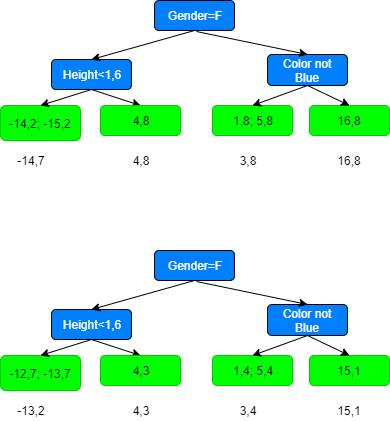

The diagram above was exported from draw.io. Its source (the exported page's mxGraphModel, read from the mxfile embedded in the PNG):
<mxGraphModel dx="1422" dy="745" grid="1" gridSize="10" guides="1" tooltips="1" connect="1" arrows="1" fold="1" page="1" pageScale="1" pageWidth="827" pageHeight="1169" math="0" shadow="0">
  <root>
    <mxCell id="0" />
    <mxCell id="1" parent="0" />
    <mxCell id="OYShwubc_wjSuwuCeqHo-1" value="&lt;font color=&quot;#ffffff&quot;&gt;Height&amp;lt;1,6&lt;/font&gt;" style="rounded=1;whiteSpace=wrap;html=1;fontSize=12;glass=0;strokeWidth=1;shadow=0;fillColor=#007FFF;" vertex="1" parent="1">
      <mxGeometry x="261" y="229" width="80" height="30" as="geometry" />
    </mxCell>
    <mxCell id="OYShwubc_wjSuwuCeqHo-2" value="&lt;font color=&quot;#ffffff&quot;&gt;Gender=F&lt;/font&gt;" style="rounded=1;whiteSpace=wrap;html=1;fontSize=12;glass=0;strokeWidth=1;shadow=0;fillColor=#007FFF;" vertex="1" parent="1">
      <mxGeometry x="364" y="170" width="80" height="30" as="geometry" />
    </mxCell>
    <mxCell id="OYShwubc_wjSuwuCeqHo-3" value="" style="endArrow=classic;html=1;fontSize=20;exitX=0.5;exitY=1;exitDx=0;exitDy=0;entryX=0.5;entryY=0;entryDx=0;entryDy=0;" edge="1" parent="1" source="OYShwubc_wjSuwuCeqHo-2" target="OYShwubc_wjSuwuCeqHo-1">
      <mxGeometry width="50" height="50" relative="1" as="geometry">
        <mxPoint x="162" y="440" as="sourcePoint" />
        <mxPoint x="212" y="390" as="targetPoint" />
      </mxGeometry>
    </mxCell>
    <mxCell id="OYShwubc_wjSuwuCeqHo-4" value="&lt;font color=&quot;#ffffff&quot;&gt;Color not Blue&lt;/font&gt;" style="rounded=1;whiteSpace=wrap;html=1;fontSize=12;glass=0;strokeWidth=1;shadow=0;fillColor=#007FFF;" vertex="1" parent="1">
      <mxGeometry x="477" y="224" width="80" height="31" as="geometry" />
    </mxCell>
    <mxCell id="OYShwubc_wjSuwuCeqHo-5" value="" style="endArrow=classic;html=1;fontSize=20;entryX=0.5;entryY=0;entryDx=0;entryDy=0;" edge="1" parent="1" target="OYShwubc_wjSuwuCeqHo-4">
      <mxGeometry width="50" height="50" relative="1" as="geometry">
        <mxPoint x="406" y="201" as="sourcePoint" />
        <mxPoint x="468" y="232" as="targetPoint" />
      </mxGeometry>
    </mxCell>
    <mxCell id="OYShwubc_wjSuwuCeqHo-6" value="-14,2; -15,2" style="rounded=1;whiteSpace=wrap;html=1;fontSize=12;glass=0;strokeWidth=1;shadow=0;fillColor=#00FF00;strokeColor=#00CC00;" vertex="1" parent="1">
      <mxGeometry x="210" y="275" width="80" height="35" as="geometry" />
    </mxCell>
    <mxCell id="OYShwubc_wjSuwuCeqHo-7" value="16,8" style="rounded=1;whiteSpace=wrap;html=1;fontSize=12;glass=0;strokeWidth=1;shadow=0;fillColor=#00FF00;strokeColor=#00CC00;" vertex="1" parent="1">
      <mxGeometry x="519" y="275" width="80" height="30" as="geometry" />
    </mxCell>
    <mxCell id="OYShwubc_wjSuwuCeqHo-8" value="1,8; 5,8" style="rounded=1;whiteSpace=wrap;html=1;fontSize=12;glass=0;strokeWidth=1;shadow=0;fillColor=#00FF00;strokeColor=#00CC00;" vertex="1" parent="1">
      <mxGeometry x="422" y="275" width="80" height="30" as="geometry" />
    </mxCell>
    <mxCell id="OYShwubc_wjSuwuCeqHo-9" value="" style="endArrow=classic;html=1;fontSize=20;exitX=0.5;exitY=1;exitDx=0;exitDy=0;entryX=0.5;entryY=0;entryDx=0;entryDy=0;" edge="1" parent="1" source="OYShwubc_wjSuwuCeqHo-1" target="OYShwubc_wjSuwuCeqHo-6">
      <mxGeometry width="50" height="50" relative="1" as="geometry">
        <mxPoint x="229" y="251" as="sourcePoint" />
        <mxPoint x="126" y="280" as="targetPoint" />
      </mxGeometry>
    </mxCell>
    <mxCell id="OYShwubc_wjSuwuCeqHo-10" value="" style="endArrow=classic;html=1;fontSize=20;exitX=0.5;exitY=1;exitDx=0;exitDy=0;entryX=0.5;entryY=0;entryDx=0;entryDy=0;" edge="1" parent="1" source="OYShwubc_wjSuwuCeqHo-1" target="OYShwubc_wjSuwuCeqHo-13">
      <mxGeometry width="50" height="50" relative="1" as="geometry">
        <mxPoint x="311" y="269" as="sourcePoint" />
        <mxPoint x="352" y="275" as="targetPoint" />
      </mxGeometry>
    </mxCell>
    <mxCell id="OYShwubc_wjSuwuCeqHo-11" value="" style="endArrow=classic;html=1;fontSize=20;exitX=0.5;exitY=1;exitDx=0;exitDy=0;entryX=0.5;entryY=0;entryDx=0;entryDy=0;" edge="1" parent="1" source="OYShwubc_wjSuwuCeqHo-4" target="OYShwubc_wjSuwuCeqHo-7">
      <mxGeometry width="50" height="50" relative="1" as="geometry">
        <mxPoint x="527" y="265" as="sourcePoint" />
        <mxPoint x="469.03999999999996" y="285" as="targetPoint" />
      </mxGeometry>
    </mxCell>
    <mxCell id="OYShwubc_wjSuwuCeqHo-13" value="4,8" style="rounded=1;whiteSpace=wrap;html=1;fontSize=12;glass=0;strokeWidth=1;shadow=0;fillColor=#00FF00;strokeColor=#00CC00;" vertex="1" parent="1">
      <mxGeometry x="310" y="275" width="80" height="30" as="geometry" />
    </mxCell>
    <mxCell id="OYShwubc_wjSuwuCeqHo-14" value="" style="endArrow=classic;html=1;fontSize=20;exitX=0.5;exitY=1;exitDx=0;exitDy=0;entryX=0.5;entryY=0;entryDx=0;entryDy=0;" edge="1" parent="1" source="OYShwubc_wjSuwuCeqHo-4" target="OYShwubc_wjSuwuCeqHo-8">
      <mxGeometry width="50" height="50" relative="1" as="geometry">
        <mxPoint x="527" y="265" as="sourcePoint" />
        <mxPoint x="569" y="285" as="targetPoint" />
      </mxGeometry>
    </mxCell>
    <mxCell id="OYShwubc_wjSuwuCeqHo-19" value="-14,7" style="text;html=1;strokeColor=none;fillColor=none;align=center;verticalAlign=middle;whiteSpace=wrap;rounded=0;" vertex="1" parent="1">
      <mxGeometry x="221" y="320" width="40" height="20" as="geometry" />
    </mxCell>
    <mxCell id="OYShwubc_wjSuwuCeqHo-21" value="4,8" style="text;html=1;strokeColor=none;fillColor=none;align=center;verticalAlign=middle;whiteSpace=wrap;rounded=0;" vertex="1" parent="1">
      <mxGeometry x="330" y="320" width="40" height="20" as="geometry" />
    </mxCell>
    <mxCell id="OYShwubc_wjSuwuCeqHo-22" value="3,8" style="text;html=1;strokeColor=none;fillColor=none;align=center;verticalAlign=middle;whiteSpace=wrap;rounded=0;" vertex="1" parent="1">
      <mxGeometry x="437" y="320" width="40" height="20" as="geometry" />
    </mxCell>
    <mxCell id="OYShwubc_wjSuwuCeqHo-23" value="16,8" style="text;html=1;strokeColor=none;fillColor=none;align=center;verticalAlign=middle;whiteSpace=wrap;rounded=0;" vertex="1" parent="1">
      <mxGeometry x="539" y="320" width="40" height="20" as="geometry" />
    </mxCell>
    <mxCell id="OYShwubc_wjSuwuCeqHo-24" value="&lt;font color=&quot;#ffffff&quot;&gt;Height&amp;lt;1,6&lt;/font&gt;" style="rounded=1;whiteSpace=wrap;html=1;fontSize=12;glass=0;strokeWidth=1;shadow=0;fillColor=#007FFF;" vertex="1" parent="1">
      <mxGeometry x="261" y="479" width="80" height="30" as="geometry" />
    </mxCell>
    <mxCell id="OYShwubc_wjSuwuCeqHo-25" value="&lt;font color=&quot;#ffffff&quot;&gt;Gender=F&lt;/font&gt;" style="rounded=1;whiteSpace=wrap;html=1;fontSize=12;glass=0;strokeWidth=1;shadow=0;fillColor=#007FFF;" vertex="1" parent="1">
      <mxGeometry x="364" y="420" width="80" height="30" as="geometry" />
    </mxCell>
    <mxCell id="OYShwubc_wjSuwuCeqHo-26" value="" style="endArrow=classic;html=1;fontSize=20;exitX=0.5;exitY=1;exitDx=0;exitDy=0;entryX=0.5;entryY=0;entryDx=0;entryDy=0;" edge="1" parent="1" source="OYShwubc_wjSuwuCeqHo-25" target="OYShwubc_wjSuwuCeqHo-24">
      <mxGeometry width="50" height="50" relative="1" as="geometry">
        <mxPoint x="162" y="690" as="sourcePoint" />
        <mxPoint x="212" y="640" as="targetPoint" />
      </mxGeometry>
    </mxCell>
    <mxCell id="OYShwubc_wjSuwuCeqHo-27" value="&lt;font color=&quot;#ffffff&quot;&gt;Color not Blue&lt;/font&gt;" style="rounded=1;whiteSpace=wrap;html=1;fontSize=12;glass=0;strokeWidth=1;shadow=0;fillColor=#007FFF;" vertex="1" parent="1">
      <mxGeometry x="477" y="474" width="80" height="31" as="geometry" />
    </mxCell>
    <mxCell id="OYShwubc_wjSuwuCeqHo-28" value="" style="endArrow=classic;html=1;fontSize=20;entryX=0.5;entryY=0;entryDx=0;entryDy=0;" edge="1" parent="1" target="OYShwubc_wjSuwuCeqHo-27">
      <mxGeometry width="50" height="50" relative="1" as="geometry">
        <mxPoint x="406" y="451" as="sourcePoint" />
        <mxPoint x="468" y="482" as="targetPoint" />
      </mxGeometry>
    </mxCell>
    <mxCell id="OYShwubc_wjSuwuCeqHo-29" value="-12,7; -13,7" style="rounded=1;whiteSpace=wrap;html=1;fontSize=12;glass=0;strokeWidth=1;shadow=0;fillColor=#00FF00;strokeColor=#00CC00;" vertex="1" parent="1">
      <mxGeometry x="210" y="525" width="80" height="35" as="geometry" />
    </mxCell>
    <mxCell id="OYShwubc_wjSuwuCeqHo-30" value="15,1" style="rounded=1;whiteSpace=wrap;html=1;fontSize=12;glass=0;strokeWidth=1;shadow=0;fillColor=#00FF00;strokeColor=#00CC00;" vertex="1" parent="1">
      <mxGeometry x="519" y="525" width="80" height="30" as="geometry" />
    </mxCell>
    <mxCell id="OYShwubc_wjSuwuCeqHo-31" value="1,4; 5,4" style="rounded=1;whiteSpace=wrap;html=1;fontSize=12;glass=0;strokeWidth=1;shadow=0;fillColor=#00FF00;strokeColor=#00CC00;" vertex="1" parent="1">
      <mxGeometry x="422" y="525" width="80" height="30" as="geometry" />
    </mxCell>
    <mxCell id="OYShwubc_wjSuwuCeqHo-32" value="" style="endArrow=classic;html=1;fontSize=20;exitX=0.5;exitY=1;exitDx=0;exitDy=0;entryX=0.5;entryY=0;entryDx=0;entryDy=0;" edge="1" parent="1" source="OYShwubc_wjSuwuCeqHo-24" target="OYShwubc_wjSuwuCeqHo-29">
      <mxGeometry width="50" height="50" relative="1" as="geometry">
        <mxPoint x="229" y="501" as="sourcePoint" />
        <mxPoint x="126" y="530" as="targetPoint" />
      </mxGeometry>
    </mxCell>
    <mxCell id="OYShwubc_wjSuwuCeqHo-33" value="" style="endArrow=classic;html=1;fontSize=20;exitX=0.5;exitY=1;exitDx=0;exitDy=0;entryX=0.5;entryY=0;entryDx=0;entryDy=0;" edge="1" parent="1" source="OYShwubc_wjSuwuCeqHo-24" target="OYShwubc_wjSuwuCeqHo-35">
      <mxGeometry width="50" height="50" relative="1" as="geometry">
        <mxPoint x="311" y="519" as="sourcePoint" />
        <mxPoint x="352" y="525" as="targetPoint" />
      </mxGeometry>
    </mxCell>
    <mxCell id="OYShwubc_wjSuwuCeqHo-34" value="" style="endArrow=classic;html=1;fontSize=20;exitX=0.5;exitY=1;exitDx=0;exitDy=0;entryX=0.5;entryY=0;entryDx=0;entryDy=0;" edge="1" parent="1" source="OYShwubc_wjSuwuCeqHo-27" target="OYShwubc_wjSuwuCeqHo-30">
      <mxGeometry width="50" height="50" relative="1" as="geometry">
        <mxPoint x="527" y="515" as="sourcePoint" />
        <mxPoint x="469.03999999999996" y="535" as="targetPoint" />
      </mxGeometry>
    </mxCell>
    <mxCell id="OYShwubc_wjSuwuCeqHo-35" value="4,3" style="rounded=1;whiteSpace=wrap;html=1;fontSize=12;glass=0;strokeWidth=1;shadow=0;fillColor=#00FF00;strokeColor=#00CC00;" vertex="1" parent="1">
      <mxGeometry x="310" y="525" width="80" height="30" as="geometry" />
    </mxCell>
    <mxCell id="OYShwubc_wjSuwuCeqHo-36" value="" style="endArrow=classic;html=1;fontSize=20;exitX=0.5;exitY=1;exitDx=0;exitDy=0;entryX=0.5;entryY=0;entryDx=0;entryDy=0;" edge="1" parent="1" source="OYShwubc_wjSuwuCeqHo-27" target="OYShwubc_wjSuwuCeqHo-31">
      <mxGeometry width="50" height="50" relative="1" as="geometry">
        <mxPoint x="527" y="515" as="sourcePoint" />
        <mxPoint x="569" y="535" as="targetPoint" />
      </mxGeometry>
    </mxCell>
    <mxCell id="OYShwubc_wjSuwuCeqHo-37" value="-13,2" style="text;html=1;strokeColor=none;fillColor=none;align=center;verticalAlign=middle;whiteSpace=wrap;rounded=0;" vertex="1" parent="1">
      <mxGeometry x="221" y="570" width="40" height="20" as="geometry" />
    </mxCell>
    <mxCell id="OYShwubc_wjSuwuCeqHo-38" value="4,3" style="text;html=1;strokeColor=none;fillColor=none;align=center;verticalAlign=middle;whiteSpace=wrap;rounded=0;" vertex="1" parent="1">
      <mxGeometry x="330" y="570" width="40" height="20" as="geometry" />
    </mxCell>
    <mxCell id="OYShwubc_wjSuwuCeqHo-39" value="3,4" style="text;html=1;strokeColor=none;fillColor=none;align=center;verticalAlign=middle;whiteSpace=wrap;rounded=0;" vertex="1" parent="1">
      <mxGeometry x="437" y="570" width="40" height="20" as="geometry" />
    </mxCell>
    <mxCell id="OYShwubc_wjSuwuCeqHo-40" value="15,1" style="text;html=1;strokeColor=none;fillColor=none;align=center;verticalAlign=middle;whiteSpace=wrap;rounded=0;" vertex="1" parent="1">
      <mxGeometry x="539" y="570" width="40" height="20" as="geometry" />
    </mxCell>
  </root>
</mxGraphModel>